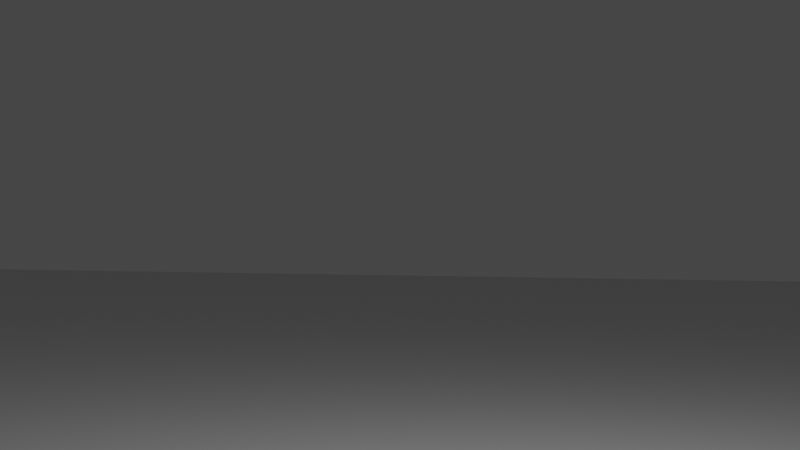 # Source: testmap.blend  (saved by Blender 3.0.42; exported with 4.5.12 LTS)
import bpy
from mathutils import Matrix  # noqa: F401  (used for matrix-valued properties, if any)

bpy.ops.wm.read_factory_settings(use_empty=True)
scene = bpy.context.scene
scene.name = 'Scene'

# ---- collections
col_collection = bpy.data.collections.new('Collection'); scene.collection.children.link(col_collection)

# ---- world
world_world = bpy.data.worlds.new('World'); scene.world = world_world
world_world.use_nodes = True; world_world.node_tree.nodes.clear()
_N = world_world.node_tree.nodes; _L = world_world.node_tree.links
n0 = _N.new('ShaderNodeOutputWorld'); n0.name = 'World Output'; n0.location = (300, 300)
n1 = _N.new('ShaderNodeBackground'); n1.name = 'Background'; n1.location = (10, 300)
n1.inputs[0].default_value = (0.05088, 0.05088, 0.05088, 1.0)
_L.new(n1.outputs[0], n0.inputs[0])
n0.is_active_output = True
world_world.color = (0.05088, 0.05088, 0.05088)
world_world.use_sun_shadow = False
world_world.sun_shadow_jitter_overblur = 0.0

# ---- cameras
cam_camera = bpy.data.cameras.new('Camera')
cam_camera.clip_end = 100.0
cam_camera.ortho_scale = 7.314

# ---- lights
light_light = bpy.data.lights.new('Light', 'POINT')
light_light.transmission_factor = 0.0
light_light.energy = 1000.0
light_light.shadow_soft_size = 0.1
light_light.shadow_maximum_resolution = 0.006
light_light.use_absolute_resolution = True

# ---- meshes
me_cube_001 = bpy.data.meshes.new('Cube.001')
me_cube_001.from_pydata([(-1.0, -1.0, -1.0), (-1.0, -1.0, 1.0), (-1.0, 1.0, -1.0), (-1.0, 1.0, 1.0), (1.0, -1.0, -1.0), (1.0, -1.0, 1.0), (1.0, 1.0, -1.0), (1.0, 1.0, 1.0)], [], [(0, 1, 3, 2), (2, 3, 7, 6), (6, 7, 5, 4), (4, 5, 1, 0), (2, 6, 4, 0), (7, 3, 1, 5)])
_uv = me_cube_001.uv_layers.new(name='UVMap')
_uv.uv.foreach_set('vector', [0.375, 0.0, 0.625, 0.0, 0.625, 0.25, 0.375, 0.25, 0.375, 0.25, 0.625, 0.25, 0.625, 0.5, 0.375, 0.5, 0.375, 0.5, 0.625, 0.5, 0.625, 0.75, 0.375, 0.75, 0.375, 0.75, 0.625, 0.75, 0.625, 1.0, 0.375, 1.0, 0.125, 0.5, 0.375, 0.5, 0.375, 0.75, 0.125, 0.75, 0.625, 0.5, 0.875, 0.5, 0.875, 0.75, 0.625, 0.75])
me_cube_001.use_remesh_fix_poles = True
me_cube_001.use_remesh_preserve_attributes = False
me_cube_001.update()
me_cube_002 = bpy.data.meshes.new('Cube.002')
me_cube_002.from_pydata([(-13.56, -9.356, -8.534), (-13.56, -9.356, 8.534), (-13.56, 9.356, -8.534), (-13.56, 9.356, 8.534), (13.56, -9.356, -8.534), (13.56, -9.356, 8.534), (13.56, 9.356, -8.534), (13.56, 9.356, 8.534)], [], [(0, 1, 3, 2), (2, 3, 7, 6), (6, 7, 5, 4), (4, 5, 1, 0), (2, 6, 4, 0), (7, 3, 1, 5)])
_uv = me_cube_002.uv_layers.new(name='UVMap')
_uv.uv.foreach_set('vector', [0.375, 0.0, 0.625, 0.0, 0.625, 0.25, 0.375, 0.25, 0.375, 0.25, 0.625, 0.25, 0.625, 0.5, 0.375, 0.5, 0.375, 0.5, 0.625, 0.5, 0.625, 0.75, 0.375, 0.75, 0.375, 0.75, 0.625, 0.75, 0.625, 1.0, 0.375, 1.0, 0.125, 0.5, 0.375, 0.5, 0.375, 0.75, 0.125, 0.75, 0.625, 0.5, 0.875, 0.5, 0.875, 0.75, 0.625, 0.75])
me_cube_002.use_remesh_fix_poles = True
me_cube_002.use_remesh_preserve_attributes = False
me_cube_002.update()
me_cube_003 = bpy.data.meshes.new('Cube.003')
me_cube_003.from_pydata([(-23.97, -9.46, -4.077), (-23.97, -9.46, 4.077), (-23.97, 9.46, -4.077), (-23.97, 9.46, 4.077), (23.97, -9.46, -4.077), (23.97, -9.46, 4.077), (23.97, 9.46, -4.077), (23.97, 9.46, 4.077)], [], [(0, 1, 3, 2), (2, 3, 7, 6), (6, 7, 5, 4), (4, 5, 1, 0), (2, 6, 4, 0), (7, 3, 1, 5)])
_uv = me_cube_003.uv_layers.new(name='UVMap')
_uv.uv.foreach_set('vector', [0.375, 0.0, 0.625, 0.0, 0.625, 0.25, 0.375, 0.25, 0.375, 0.25, 0.625, 0.25, 0.625, 0.5, 0.375, 0.5, 0.375, 0.5, 0.625, 0.5, 0.625, 0.75, 0.375, 0.75, 0.375, 0.75, 0.625, 0.75, 0.625, 1.0, 0.375, 1.0, 0.125, 0.5, 0.375, 0.5, 0.375, 0.75, 0.125, 0.75, 0.625, 0.5, 0.875, 0.5, 0.875, 0.75, 0.625, 0.75])
me_cube_003.use_remesh_fix_poles = True
me_cube_003.use_remesh_preserve_attributes = False
me_cube_003.update()
me_cube_004 = bpy.data.meshes.new('Cube.004')
me_cube_004.from_pydata([(-8.493, -8.493, -8.493), (-8.493, -8.493, 8.493), (-8.493, 8.493, -8.493), (-8.493, 8.493, 8.493), (8.493, -8.493, -8.493), (8.493, -8.493, 8.493), (8.493, 8.493, -8.493), (8.493, 8.493, 8.493)], [], [(0, 1, 3, 2), (2, 3, 7, 6), (6, 7, 5, 4), (4, 5, 1, 0), (2, 6, 4, 0), (7, 3, 1, 5)])
_uv = me_cube_004.uv_layers.new(name='UVMap')
_uv.uv.foreach_set('vector', [0.375, 0.0, 0.625, 0.0, 0.625, 0.25, 0.375, 0.25, 0.375, 0.25, 0.625, 0.25, 0.625, 0.5, 0.375, 0.5, 0.375, 0.5, 0.625, 0.5, 0.625, 0.75, 0.375, 0.75, 0.375, 0.75, 0.625, 0.75, 0.625, 1.0, 0.375, 1.0, 0.125, 0.5, 0.375, 0.5, 0.375, 0.75, 0.125, 0.75, 0.625, 0.5, 0.875, 0.5, 0.875, 0.75, 0.625, 0.75])
me_cube_004.use_remesh_fix_poles = True
me_cube_004.use_remesh_preserve_attributes = False
me_cube_004.update()
me_cube_005 = bpy.data.meshes.new('Cube.005')
me_cube_005.from_pydata([(-3.069, -3.069, -3.069), (-3.069, -3.069, 3.069), (-3.069, 3.069, -3.069), (-3.069, 3.069, 3.069), (3.069, -3.069, -3.069), (3.069, -3.069, 3.069), (3.069, 3.069, -3.069), (3.069, 3.069, 3.069)], [], [(0, 1, 3, 2), (2, 3, 7, 6), (6, 7, 5, 4), (4, 5, 1, 0), (2, 6, 4, 0), (7, 3, 1, 5)])
_uv = me_cube_005.uv_layers.new(name='UVMap')
_uv.uv.foreach_set('vector', [0.375, 0.0, 0.625, 0.0, 0.625, 0.25, 0.375, 0.25, 0.375, 0.25, 0.625, 0.25, 0.625, 0.5, 0.375, 0.5, 0.375, 0.5, 0.625, 0.5, 0.625, 0.75, 0.375, 0.75, 0.375, 0.75, 0.625, 0.75, 0.625, 1.0, 0.375, 1.0, 0.125, 0.5, 0.375, 0.5, 0.375, 0.75, 0.125, 0.75, 0.625, 0.5, 0.875, 0.5, 0.875, 0.75, 0.625, 0.75])
me_cube_005.use_remesh_fix_poles = True
me_cube_005.use_remesh_preserve_attributes = False
me_cube_005.update()

# ---- objects
ob_light = bpy.data.objects.new('Light', light_light)
ob_camera = bpy.data.objects.new('Camera', cam_camera)
ob_cube = bpy.data.objects.new('Cube', me_cube_001)
ob_cube_001 = bpy.data.objects.new('Cube.001', me_cube_002)
ob_cube_002 = bpy.data.objects.new('Cube.002', me_cube_003)
ob_cube_003 = bpy.data.objects.new('Cube.003', me_cube_004)
ob_cube_004 = bpy.data.objects.new('Cube.004', me_cube_005)

# ---- transforms, parenting, visibility, modifiers, constraints
ob_light.location = (4.076, 1.005, 5.904)
ob_light.rotation_euler = (0.6503, 0.05522, 1.866)
ob_light.lock_rotations_4d = False
ob_light.empty_display_type = 'ARROWS'
ob_light.color = (0.0, 0.0, 0.0, 0.0)
ob_light.lineart.crease_threshold = 0.0
ob_camera.location = (0.0555, -7.45, 0.2469)
ob_camera.rotation_euler = (1.583, -0.0154, -0.1709)
ob_camera.lock_rotations_4d = False
ob_camera.empty_display_type = 'ARROWS'
ob_camera.color = (0.0, 0.0, 0.0, 0.0)
ob_camera.display_type = 'WIRE'
ob_camera.lineart.crease_threshold = 0.0
ob_cube.location = (0.0, 0.0, -3.406)
ob_cube.scale = (210.9, 210.9, 0.3368)
ob_cube_001.location = (38.33, -36.89, 0.0)
ob_cube_002.location = (7.48, -77.33, 0.0)
ob_cube_003.location = (-37.68, -29.35, 0.0)
ob_cube_004.location = (-34.82, 5.914, 0.0)

# ---- collection membership
col_collection.objects.link(ob_light)
col_collection.objects.link(ob_camera)
col_collection.objects.link(ob_cube)
col_collection.objects.link(ob_cube_001)
col_collection.objects.link(ob_cube_002)
col_collection.objects.link(ob_cube_003)
col_collection.objects.link(ob_cube_004)

# ---- scene / render settings (as saved in the file)
scene.camera = ob_camera
scene.frame_start = 1; scene.frame_end = 250; scene.frame_set(1)
scene.render.engine = 'BLENDER_EEVEE_NEXT'
scene.cycles.sampling_pattern = 'TABULATED_SOBOL'
scene.cycles.use_light_tree = False
scene.view_settings.view_transform = 'Filmic'
bpy.context.view_layer.update()
